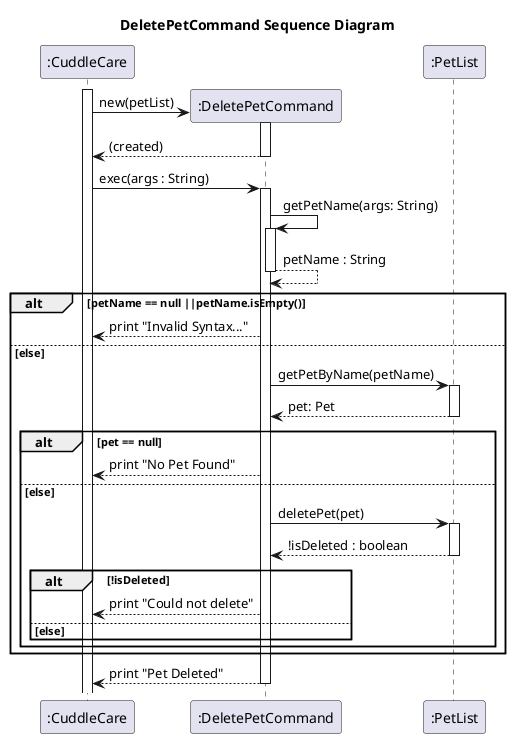

The diagram above was rendered by PlantUML. Its source (embedded in the PNG):
@startuml
title DeletePetCommand Sequence Diagram

participant ":CuddleCare" as CuddleCare
participant ":DeletePetCommand" as DeletePetCommand
participant ":PetList" as PetList

activate CuddleCare

' Constructor
CuddleCare -> DeletePetCommand** : new(petList)
activate DeletePetCommand
return (created)

' Exec Method
CuddleCare -> DeletePetCommand : exec(args : String)
activate DeletePetCommand

' getPetName Method
DeletePetCommand -> DeletePetCommand : getPetName(args: String)
activate DeletePetCommand
return petName : String

' if input was invalid
alt petName == null ||petName.isEmpty()
    DeletePetCommand --> CuddleCare : print "Invalid Syntax..."

else else
    DeletePetCommand -> PetList : getPetByName(petName)
    activate PetList
    return pet: Pet

    ' if invalid pet
    alt pet == null
        DeletePetCommand --> CuddleCare : print "No Pet Found"

    else else
        DeletePetCommand -> PetList : deletePet(pet)
        activate PetList
        return !isDeleted : boolean

        ' if some error in deleting the pet
        alt !isDeleted
            DeletePetCommand --> CuddleCare : print "Could not delete"

        else else

        end


    end

end
' happy path
            return print "Pet Deleted"

@enduml